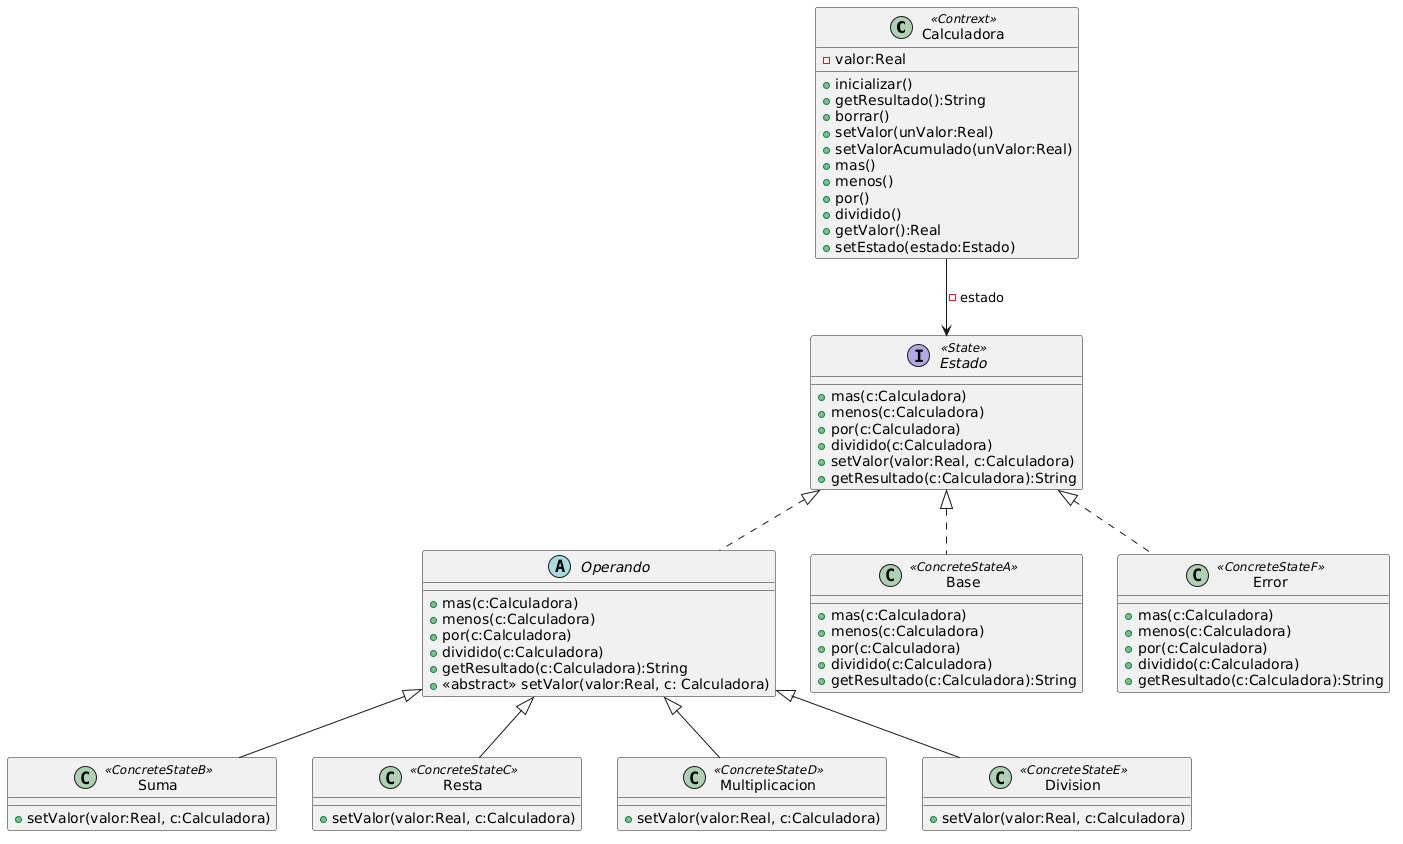

The diagram above was rendered by PlantUML. Its source (embedded in the PNG):
@startuml
class Calculadora <<Contrext>>{
-valor:Real
+inicializar()
+getResultado():String
+borrar()
+setValor(unValor:Real)
+setValorAcumulado(unValor:Real)
+mas()
+menos()
+por()
+dividido()
+getValor():Real
+setEstado(estado:Estado)
}

interface Estado <<State>>{
+mas(c:Calculadora)
+menos(c:Calculadora)
+por(c:Calculadora)
+dividido(c:Calculadora)
+setValor(valor:Real, c:Calculadora)
+getResultado(c:Calculadora):String
}

abstract class Operando{
+mas(c:Calculadora)
+menos(c:Calculadora)
+por(c:Calculadora)
+dividido(c:Calculadora)
+getResultado(c:Calculadora):String
+ <<abstract>> setValor(valor:Real, c: Calculadora)
}

class Base <<ConcreteStateA>>{
+mas(c:Calculadora)
+menos(c:Calculadora)
+por(c:Calculadora)
+dividido(c:Calculadora)
+getResultado(c:Calculadora):String
}

class Error <<ConcreteStateF>>{
+mas(c:Calculadora)
+menos(c:Calculadora)
+por(c:Calculadora)
+dividido(c:Calculadora)
+getResultado(c:Calculadora):String
}

class Suma <<ConcreteStateB>>{
+setValor(valor:Real, c:Calculadora)
}

class Resta <<ConcreteStateC>>{
+setValor(valor:Real, c:Calculadora)
}

class Multiplicacion <<ConcreteStateD>>{
+setValor(valor:Real, c:Calculadora)
}

class Division <<ConcreteStateE>>{
+setValor(valor:Real, c:Calculadora)
}

Calculadora --> Estado: -estado
Estado <|.. Operando
Estado <|.. Base
Estado <|.. Error
Operando <|-- Suma
Operando <|-- Resta
Operando <|-- Multiplicacion
Operando <|-- Division
@enduml